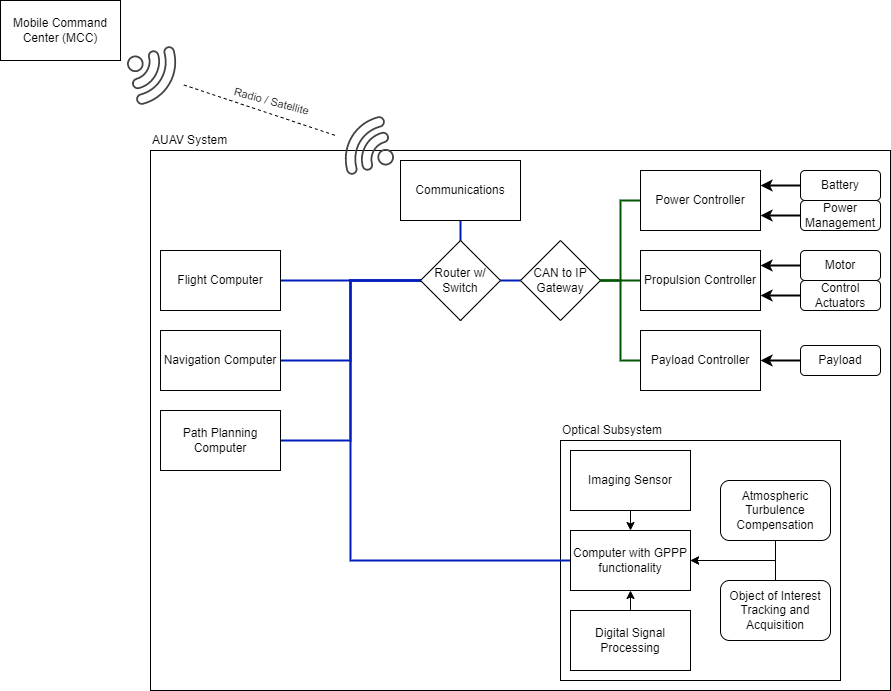

The diagram above was exported from draw.io. Its source (the exported page's mxGraphModel, read from the mxfile embedded in the PNG):
<mxGraphModel dx="1038" dy="641" grid="1" gridSize="10" guides="1" tooltips="1" connect="1" arrows="1" fold="1" page="1" pageScale="1" pageWidth="1100" pageHeight="850" math="0" shadow="0">
  <root>
    <mxCell id="0" />
    <mxCell id="1" parent="0" />
    <mxCell id="znmKWC594NQdGTzIe42B-1" value="" style="rounded=0;whiteSpace=wrap;html=1;fillColor=none;" parent="1" vertex="1">
      <mxGeometry x="190" y="190" width="740" height="540" as="geometry" />
    </mxCell>
    <mxCell id="JwsOHd1-iFnEKTOOpqQ--11" value="" style="rounded=0;whiteSpace=wrap;html=1;fillColor=none;" parent="1" vertex="1">
      <mxGeometry x="600" y="480" width="280" height="240" as="geometry" />
    </mxCell>
    <mxCell id="JwsOHd1-iFnEKTOOpqQ--1" value="Mobile Command Center (MCC)" style="rounded=0;whiteSpace=wrap;html=1;" parent="1" vertex="1">
      <mxGeometry x="40" y="40" width="120" height="60" as="geometry" />
    </mxCell>
    <mxCell id="JwsOHd1-iFnEKTOOpqQ--33" style="edgeStyle=orthogonalEdgeStyle;rounded=0;orthogonalLoop=1;jettySize=auto;html=1;exitX=0.5;exitY=1;exitDx=0;exitDy=0;entryX=0.5;entryY=0;entryDx=0;entryDy=0;endArrow=none;endFill=0;strokeWidth=2;fillColor=#0050ef;strokeColor=#001DBC;" parent="1" source="JwsOHd1-iFnEKTOOpqQ--3" target="JwsOHd1-iFnEKTOOpqQ--24" edge="1">
      <mxGeometry relative="1" as="geometry" />
    </mxCell>
    <mxCell id="JwsOHd1-iFnEKTOOpqQ--3" value="Communications" style="rounded=0;whiteSpace=wrap;html=1;" parent="1" vertex="1">
      <mxGeometry x="440" y="200" width="120" height="60" as="geometry" />
    </mxCell>
    <mxCell id="JwsOHd1-iFnEKTOOpqQ--28" style="edgeStyle=orthogonalEdgeStyle;rounded=0;orthogonalLoop=1;jettySize=auto;html=1;exitX=1;exitY=0.5;exitDx=0;exitDy=0;entryX=0;entryY=0.5;entryDx=0;entryDy=0;fillColor=#0050ef;strokeColor=#001DBC;strokeWidth=2;endArrow=none;endFill=0;" parent="1" source="JwsOHd1-iFnEKTOOpqQ--4" target="JwsOHd1-iFnEKTOOpqQ--24" edge="1">
      <mxGeometry relative="1" as="geometry" />
    </mxCell>
    <mxCell id="JwsOHd1-iFnEKTOOpqQ--4" value="Flight Computer" style="rounded=0;whiteSpace=wrap;html=1;" parent="1" vertex="1">
      <mxGeometry x="200" y="290" width="120" height="60" as="geometry" />
    </mxCell>
    <mxCell id="JwsOHd1-iFnEKTOOpqQ--29" style="edgeStyle=orthogonalEdgeStyle;rounded=0;orthogonalLoop=1;jettySize=auto;html=1;exitX=1;exitY=0.5;exitDx=0;exitDy=0;entryX=0;entryY=0.5;entryDx=0;entryDy=0;fillColor=#0050ef;strokeColor=#001DBC;strokeWidth=2;endArrow=none;endFill=0;" parent="1" source="JwsOHd1-iFnEKTOOpqQ--5" target="JwsOHd1-iFnEKTOOpqQ--24" edge="1">
      <mxGeometry relative="1" as="geometry" />
    </mxCell>
    <mxCell id="JwsOHd1-iFnEKTOOpqQ--5" value="Navigation Computer" style="rounded=0;whiteSpace=wrap;html=1;" parent="1" vertex="1">
      <mxGeometry x="200" y="370" width="120" height="60" as="geometry" />
    </mxCell>
    <mxCell id="JwsOHd1-iFnEKTOOpqQ--30" style="edgeStyle=orthogonalEdgeStyle;rounded=0;orthogonalLoop=1;jettySize=auto;html=1;exitX=1;exitY=0.5;exitDx=0;exitDy=0;entryX=0;entryY=0.5;entryDx=0;entryDy=0;fillColor=#0050ef;strokeColor=#001DBC;strokeWidth=2;endArrow=none;endFill=0;" parent="1" source="JwsOHd1-iFnEKTOOpqQ--6" target="JwsOHd1-iFnEKTOOpqQ--24" edge="1">
      <mxGeometry relative="1" as="geometry" />
    </mxCell>
    <mxCell id="JwsOHd1-iFnEKTOOpqQ--6" value="Path Planning Computer" style="rounded=0;whiteSpace=wrap;html=1;" parent="1" vertex="1">
      <mxGeometry x="200" y="450" width="120" height="60" as="geometry" />
    </mxCell>
    <mxCell id="JwsOHd1-iFnEKTOOpqQ--27" style="edgeStyle=orthogonalEdgeStyle;rounded=0;orthogonalLoop=1;jettySize=auto;html=1;exitX=0;exitY=0.5;exitDx=0;exitDy=0;entryX=1;entryY=0.5;entryDx=0;entryDy=0;strokeWidth=2;fillColor=#008a00;strokeColor=#005700;endArrow=none;endFill=0;" parent="1" source="JwsOHd1-iFnEKTOOpqQ--7" target="JwsOHd1-iFnEKTOOpqQ--25" edge="1">
      <mxGeometry relative="1" as="geometry" />
    </mxCell>
    <mxCell id="JwsOHd1-iFnEKTOOpqQ--7" value="Propulsion Controller" style="rounded=0;whiteSpace=wrap;html=1;" parent="1" vertex="1">
      <mxGeometry x="680" y="290" width="120" height="60" as="geometry" />
    </mxCell>
    <mxCell id="JwsOHd1-iFnEKTOOpqQ--21" style="edgeStyle=orthogonalEdgeStyle;rounded=0;orthogonalLoop=1;jettySize=auto;html=1;exitX=0.5;exitY=1;exitDx=0;exitDy=0;entryX=0.5;entryY=0;entryDx=0;entryDy=0;" parent="1" source="JwsOHd1-iFnEKTOOpqQ--12" target="JwsOHd1-iFnEKTOOpqQ--13" edge="1">
      <mxGeometry relative="1" as="geometry" />
    </mxCell>
    <mxCell id="JwsOHd1-iFnEKTOOpqQ--12" value="Imaging Sensor" style="rounded=0;whiteSpace=wrap;html=1;fillColor=default;" parent="1" vertex="1">
      <mxGeometry x="610" y="490" width="120" height="60" as="geometry" />
    </mxCell>
    <mxCell id="JwsOHd1-iFnEKTOOpqQ--31" style="edgeStyle=orthogonalEdgeStyle;rounded=0;orthogonalLoop=1;jettySize=auto;html=1;exitX=0;exitY=0.5;exitDx=0;exitDy=0;entryX=0.5;entryY=1;entryDx=0;entryDy=0;fillColor=#0050ef;strokeColor=#001DBC;strokeWidth=2;endArrow=none;endFill=0;" parent="1" source="JwsOHd1-iFnEKTOOpqQ--13" target="JwsOHd1-iFnEKTOOpqQ--24" edge="1">
      <mxGeometry relative="1" as="geometry">
        <Array as="points">
          <mxPoint x="390" y="600" />
          <mxPoint x="390" y="320" />
          <mxPoint x="500" y="320" />
        </Array>
      </mxGeometry>
    </mxCell>
    <mxCell id="JwsOHd1-iFnEKTOOpqQ--13" value="Computer with GPPP functionality" style="rounded=0;whiteSpace=wrap;html=1;fillColor=default;" parent="1" vertex="1">
      <mxGeometry x="610" y="570" width="120" height="60" as="geometry" />
    </mxCell>
    <mxCell id="JwsOHd1-iFnEKTOOpqQ--22" style="edgeStyle=orthogonalEdgeStyle;rounded=0;orthogonalLoop=1;jettySize=auto;html=1;exitX=0.5;exitY=0;exitDx=0;exitDy=0;entryX=0.5;entryY=1;entryDx=0;entryDy=0;" parent="1" source="JwsOHd1-iFnEKTOOpqQ--14" target="JwsOHd1-iFnEKTOOpqQ--13" edge="1">
      <mxGeometry relative="1" as="geometry" />
    </mxCell>
    <mxCell id="JwsOHd1-iFnEKTOOpqQ--14" value="Digital Signal Processing" style="rounded=0;whiteSpace=wrap;html=1;fillColor=default;" parent="1" vertex="1">
      <mxGeometry x="610" y="650" width="120" height="60" as="geometry" />
    </mxCell>
    <mxCell id="JwsOHd1-iFnEKTOOpqQ--26" style="edgeStyle=orthogonalEdgeStyle;rounded=0;orthogonalLoop=1;jettySize=auto;html=1;exitX=0;exitY=0.5;exitDx=0;exitDy=0;entryX=1;entryY=0.5;entryDx=0;entryDy=0;strokeWidth=2;fillColor=#008a00;strokeColor=#005700;endArrow=none;endFill=0;" parent="1" source="JwsOHd1-iFnEKTOOpqQ--15" target="JwsOHd1-iFnEKTOOpqQ--25" edge="1">
      <mxGeometry relative="1" as="geometry" />
    </mxCell>
    <mxCell id="JwsOHd1-iFnEKTOOpqQ--15" value="Payload Controller" style="rounded=0;whiteSpace=wrap;html=1;fillColor=default;" parent="1" vertex="1">
      <mxGeometry x="680" y="370" width="120" height="60" as="geometry" />
    </mxCell>
    <mxCell id="JwsOHd1-iFnEKTOOpqQ--19" style="edgeStyle=orthogonalEdgeStyle;rounded=0;orthogonalLoop=1;jettySize=auto;html=1;exitX=0.5;exitY=1;exitDx=0;exitDy=0;entryX=1;entryY=0.5;entryDx=0;entryDy=0;" parent="1" source="JwsOHd1-iFnEKTOOpqQ--17" target="JwsOHd1-iFnEKTOOpqQ--13" edge="1">
      <mxGeometry relative="1" as="geometry" />
    </mxCell>
    <mxCell id="JwsOHd1-iFnEKTOOpqQ--17" value="Atmospheric Turbulence Compensation" style="rounded=1;whiteSpace=wrap;html=1;fillColor=default;" parent="1" vertex="1">
      <mxGeometry x="760" y="520" width="110" height="60" as="geometry" />
    </mxCell>
    <mxCell id="JwsOHd1-iFnEKTOOpqQ--20" style="edgeStyle=orthogonalEdgeStyle;rounded=0;orthogonalLoop=1;jettySize=auto;html=1;exitX=0.5;exitY=0;exitDx=0;exitDy=0;entryX=1;entryY=0.5;entryDx=0;entryDy=0;" parent="1" source="JwsOHd1-iFnEKTOOpqQ--18" target="JwsOHd1-iFnEKTOOpqQ--13" edge="1">
      <mxGeometry relative="1" as="geometry" />
    </mxCell>
    <mxCell id="JwsOHd1-iFnEKTOOpqQ--18" value="Object of Interest Tracking and Acquisition" style="rounded=1;whiteSpace=wrap;html=1;fillColor=default;" parent="1" vertex="1">
      <mxGeometry x="760" y="620" width="110" height="60" as="geometry" />
    </mxCell>
    <mxCell id="JwsOHd1-iFnEKTOOpqQ--23" value="Optical Subsystem" style="text;html=1;strokeColor=none;fillColor=none;align=left;verticalAlign=middle;whiteSpace=wrap;rounded=0;" parent="1" vertex="1">
      <mxGeometry x="600" y="460" width="280" height="20" as="geometry" />
    </mxCell>
    <mxCell id="JwsOHd1-iFnEKTOOpqQ--32" style="edgeStyle=orthogonalEdgeStyle;rounded=0;orthogonalLoop=1;jettySize=auto;html=1;exitX=1;exitY=0.5;exitDx=0;exitDy=0;entryX=0;entryY=0.5;entryDx=0;entryDy=0;strokeWidth=2;fillColor=#0050ef;strokeColor=#001DBC;endArrow=none;endFill=0;" parent="1" source="JwsOHd1-iFnEKTOOpqQ--24" target="JwsOHd1-iFnEKTOOpqQ--25" edge="1">
      <mxGeometry relative="1" as="geometry" />
    </mxCell>
    <mxCell id="JwsOHd1-iFnEKTOOpqQ--24" value="Router w/&lt;br&gt;Switch" style="rhombus;whiteSpace=wrap;html=1;fillColor=default;" parent="1" vertex="1">
      <mxGeometry x="460" y="280" width="80" height="80" as="geometry" />
    </mxCell>
    <mxCell id="JwsOHd1-iFnEKTOOpqQ--25" value="CAN to IP&lt;br&gt;Gateway" style="rhombus;whiteSpace=wrap;html=1;fillColor=default;" parent="1" vertex="1">
      <mxGeometry x="560" y="280" width="80" height="80" as="geometry" />
    </mxCell>
    <mxCell id="JwsOHd1-iFnEKTOOpqQ--35" value="" style="sketch=0;pointerEvents=1;shadow=0;dashed=0;html=1;strokeColor=none;fillColor=#434445;aspect=fixed;labelPosition=center;verticalLabelPosition=bottom;verticalAlign=top;align=center;outlineConnect=0;shape=mxgraph.vvd.wi_fi;rotation=75;" parent="1" vertex="1">
      <mxGeometry x="170" y="90" width="50" height="50" as="geometry" />
    </mxCell>
    <mxCell id="JwsOHd1-iFnEKTOOpqQ--36" value="" style="sketch=0;pointerEvents=1;shadow=0;dashed=0;html=1;strokeColor=none;fillColor=#434445;aspect=fixed;labelPosition=center;verticalLabelPosition=bottom;verticalAlign=top;align=center;outlineConnect=0;shape=mxgraph.vvd.wi_fi;rotation=-105;" parent="1" vertex="1">
      <mxGeometry x="380" y="160" width="50" height="50" as="geometry" />
    </mxCell>
    <mxCell id="JwsOHd1-iFnEKTOOpqQ--37" value="" style="endArrow=none;html=1;rounded=0;strokeWidth=1;dashed=1;" parent="1" source="JwsOHd1-iFnEKTOOpqQ--35" target="JwsOHd1-iFnEKTOOpqQ--36" edge="1">
      <mxGeometry width="50" height="50" relative="1" as="geometry">
        <mxPoint x="400" y="320" as="sourcePoint" />
        <mxPoint x="450" y="270" as="targetPoint" />
      </mxGeometry>
    </mxCell>
    <mxCell id="JwsOHd1-iFnEKTOOpqQ--38" value="Radio / Satellite" style="edgeLabel;html=1;align=center;verticalAlign=middle;resizable=0;points=[];rotation=15;" parent="JwsOHd1-iFnEKTOOpqQ--37" vertex="1" connectable="0">
      <mxGeometry x="-0.3953" relative="1" as="geometry">
        <mxPoint x="41" as="offset" />
      </mxGeometry>
    </mxCell>
    <mxCell id="znmKWC594NQdGTzIe42B-2" value="AUAV System" style="text;html=1;strokeColor=none;fillColor=none;align=left;verticalAlign=middle;whiteSpace=wrap;rounded=0;" parent="1" vertex="1">
      <mxGeometry x="190" y="170" width="700" height="20" as="geometry" />
    </mxCell>
    <mxCell id="WJXOkzSdIoDBu00RN4Uy-2" style="edgeStyle=orthogonalEdgeStyle;rounded=0;orthogonalLoop=1;jettySize=auto;html=1;exitX=0;exitY=0.5;exitDx=0;exitDy=0;entryX=1;entryY=0.5;entryDx=0;entryDy=0;endArrow=none;endFill=0;strokeWidth=2;fillColor=#008a00;strokeColor=#005700;" parent="1" source="WJXOkzSdIoDBu00RN4Uy-1" target="JwsOHd1-iFnEKTOOpqQ--25" edge="1">
      <mxGeometry relative="1" as="geometry" />
    </mxCell>
    <mxCell id="WJXOkzSdIoDBu00RN4Uy-1" value="Power Controller" style="rounded=0;whiteSpace=wrap;html=1;" parent="1" vertex="1">
      <mxGeometry x="680" y="210" width="120" height="60" as="geometry" />
    </mxCell>
    <mxCell id="WJXOkzSdIoDBu00RN4Uy-6" style="edgeStyle=orthogonalEdgeStyle;rounded=0;orthogonalLoop=1;jettySize=auto;html=1;exitX=0;exitY=0.5;exitDx=0;exitDy=0;entryX=1;entryY=0.25;entryDx=0;entryDy=0;endArrow=classic;endFill=1;strokeWidth=2;" parent="1" source="WJXOkzSdIoDBu00RN4Uy-3" target="WJXOkzSdIoDBu00RN4Uy-1" edge="1">
      <mxGeometry relative="1" as="geometry" />
    </mxCell>
    <mxCell id="WJXOkzSdIoDBu00RN4Uy-3" value="Battery" style="rounded=1;whiteSpace=wrap;html=1;fillColor=default;" parent="1" vertex="1">
      <mxGeometry x="840" y="210" width="80" height="30" as="geometry" />
    </mxCell>
    <mxCell id="WJXOkzSdIoDBu00RN4Uy-5" style="edgeStyle=orthogonalEdgeStyle;rounded=0;orthogonalLoop=1;jettySize=auto;html=1;exitX=0;exitY=0.5;exitDx=0;exitDy=0;entryX=1;entryY=0.75;entryDx=0;entryDy=0;endArrow=classic;endFill=1;strokeWidth=2;" parent="1" source="WJXOkzSdIoDBu00RN4Uy-4" target="WJXOkzSdIoDBu00RN4Uy-1" edge="1">
      <mxGeometry relative="1" as="geometry" />
    </mxCell>
    <mxCell id="WJXOkzSdIoDBu00RN4Uy-4" value="Power Management" style="rounded=1;whiteSpace=wrap;html=1;fillColor=default;" parent="1" vertex="1">
      <mxGeometry x="840" y="240" width="80" height="30" as="geometry" />
    </mxCell>
    <mxCell id="WJXOkzSdIoDBu00RN4Uy-9" style="edgeStyle=orthogonalEdgeStyle;rounded=0;orthogonalLoop=1;jettySize=auto;html=1;exitX=0;exitY=0.5;exitDx=0;exitDy=0;entryX=1;entryY=0.25;entryDx=0;entryDy=0;endArrow=classic;endFill=1;strokeWidth=2;" parent="1" source="WJXOkzSdIoDBu00RN4Uy-7" target="JwsOHd1-iFnEKTOOpqQ--7" edge="1">
      <mxGeometry relative="1" as="geometry" />
    </mxCell>
    <mxCell id="WJXOkzSdIoDBu00RN4Uy-7" value="Motor" style="rounded=1;whiteSpace=wrap;html=1;fillColor=default;" parent="1" vertex="1">
      <mxGeometry x="840" y="290" width="80" height="30" as="geometry" />
    </mxCell>
    <mxCell id="WJXOkzSdIoDBu00RN4Uy-10" style="edgeStyle=orthogonalEdgeStyle;rounded=0;orthogonalLoop=1;jettySize=auto;html=1;exitX=0;exitY=0.5;exitDx=0;exitDy=0;entryX=1;entryY=0.75;entryDx=0;entryDy=0;endArrow=classic;endFill=1;strokeWidth=2;" parent="1" source="WJXOkzSdIoDBu00RN4Uy-8" target="JwsOHd1-iFnEKTOOpqQ--7" edge="1">
      <mxGeometry relative="1" as="geometry" />
    </mxCell>
    <mxCell id="WJXOkzSdIoDBu00RN4Uy-8" value="Control Actuators" style="rounded=1;whiteSpace=wrap;html=1;fillColor=default;" parent="1" vertex="1">
      <mxGeometry x="840" y="320" width="80" height="30" as="geometry" />
    </mxCell>
    <mxCell id="WJXOkzSdIoDBu00RN4Uy-12" style="edgeStyle=orthogonalEdgeStyle;rounded=0;orthogonalLoop=1;jettySize=auto;html=1;exitX=0;exitY=0.5;exitDx=0;exitDy=0;entryX=1;entryY=0.5;entryDx=0;entryDy=0;endArrow=classic;endFill=1;strokeWidth=2;" parent="1" source="WJXOkzSdIoDBu00RN4Uy-11" target="JwsOHd1-iFnEKTOOpqQ--15" edge="1">
      <mxGeometry relative="1" as="geometry" />
    </mxCell>
    <mxCell id="WJXOkzSdIoDBu00RN4Uy-11" value="Payload" style="rounded=1;whiteSpace=wrap;html=1;fillColor=default;" parent="1" vertex="1">
      <mxGeometry x="840" y="385" width="80" height="30" as="geometry" />
    </mxCell>
  </root>
</mxGraphModel>